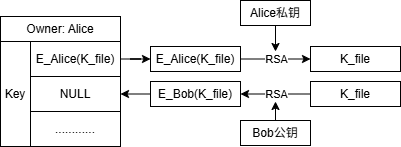

The diagram above was exported from draw.io. Its source (the exported page's mxGraphModel, read from the mxfile embedded in the PNG):
<mxGraphModel dx="1428" dy="841" grid="1" gridSize="10" guides="1" tooltips="1" connect="1" arrows="1" fold="1" page="1" pageScale="1" pageWidth="827" pageHeight="1169" math="0" shadow="0">
  <root>
    <mxCell id="0" />
    <mxCell id="1" parent="0" />
    <mxCell id="3VnX3Y1VqnAjjDKeV_Ak-1" value="Owner: Alice" style="rounded=0;whiteSpace=wrap;html=1;" parent="1" vertex="1">
      <mxGeometry x="90" y="370" width="120" height="25" as="geometry" />
    </mxCell>
    <mxCell id="3VnX3Y1VqnAjjDKeV_Ak-7" value="" style="edgeStyle=orthogonalEdgeStyle;rounded=0;orthogonalLoop=1;jettySize=auto;html=1;" parent="1" source="3VnX3Y1VqnAjjDKeV_Ak-2" target="3VnX3Y1VqnAjjDKeV_Ak-6" edge="1">
      <mxGeometry relative="1" as="geometry" />
    </mxCell>
    <mxCell id="3VnX3Y1VqnAjjDKeV_Ak-2" value="E_Alice(K_file)" style="rounded=0;whiteSpace=wrap;html=1;" parent="1" vertex="1">
      <mxGeometry x="120" y="395" width="90" height="35" as="geometry" />
    </mxCell>
    <mxCell id="3VnX3Y1VqnAjjDKeV_Ak-3" value="NULL" style="rounded=0;whiteSpace=wrap;html=1;" parent="1" vertex="1">
      <mxGeometry x="120" y="430" width="90" height="35" as="geometry" />
    </mxCell>
    <mxCell id="3VnX3Y1VqnAjjDKeV_Ak-4" value="Key" style="rounded=0;whiteSpace=wrap;html=1;" parent="1" vertex="1">
      <mxGeometry x="90" y="395" width="30" height="105" as="geometry" />
    </mxCell>
    <mxCell id="3VnX3Y1VqnAjjDKeV_Ak-5" value="............" style="rounded=0;whiteSpace=wrap;html=1;" parent="1" vertex="1">
      <mxGeometry x="120" y="465" width="90" height="35" as="geometry" />
    </mxCell>
    <mxCell id="3VnX3Y1VqnAjjDKeV_Ak-6" value="E_Alice(K_file)" style="rounded=0;whiteSpace=wrap;html=1;" parent="1" vertex="1">
      <mxGeometry x="240" y="400" width="90" height="25" as="geometry" />
    </mxCell>
    <mxCell id="3VnX3Y1VqnAjjDKeV_Ak-8" value="" style="endArrow=classic;html=1;rounded=0;exitX=1;exitY=0.5;exitDx=0;exitDy=0;entryX=0;entryY=0.5;entryDx=0;entryDy=0;" parent="1" source="3VnX3Y1VqnAjjDKeV_Ak-6" target="3VnX3Y1VqnAjjDKeV_Ak-10" edge="1">
      <mxGeometry relative="1" as="geometry">
        <mxPoint x="320" y="430" as="sourcePoint" />
        <mxPoint x="370" y="340" as="targetPoint" />
      </mxGeometry>
    </mxCell>
    <mxCell id="3VnX3Y1VqnAjjDKeV_Ak-9" value="RSA" style="edgeLabel;resizable=0;html=1;;align=center;verticalAlign=middle;" parent="3VnX3Y1VqnAjjDKeV_Ak-8" connectable="0" vertex="1">
      <mxGeometry relative="1" as="geometry" />
    </mxCell>
    <mxCell id="3VnX3Y1VqnAjjDKeV_Ak-10" value="K_file" style="rounded=0;whiteSpace=wrap;html=1;" parent="1" vertex="1">
      <mxGeometry x="400" y="400" width="90" height="25" as="geometry" />
    </mxCell>
    <mxCell id="3VnX3Y1VqnAjjDKeV_Ak-13" style="edgeStyle=orthogonalEdgeStyle;rounded=0;orthogonalLoop=1;jettySize=auto;html=1;exitX=0.5;exitY=1;exitDx=0;exitDy=0;" parent="1" source="3VnX3Y1VqnAjjDKeV_Ak-12" edge="1">
      <mxGeometry relative="1" as="geometry">
        <mxPoint x="365" y="405" as="targetPoint" />
      </mxGeometry>
    </mxCell>
    <mxCell id="3VnX3Y1VqnAjjDKeV_Ak-12" value="Alice私钥" style="rounded=0;whiteSpace=wrap;html=1;" parent="1" vertex="1">
      <mxGeometry x="330" y="354" width="70" height="25" as="geometry" />
    </mxCell>
    <mxCell id="3VnX3Y1VqnAjjDKeV_Ak-14" value="K_file" style="rounded=0;whiteSpace=wrap;html=1;" parent="1" vertex="1">
      <mxGeometry x="400" y="435" width="90" height="25" as="geometry" />
    </mxCell>
    <mxCell id="3VnX3Y1VqnAjjDKeV_Ak-20" style="edgeStyle=orthogonalEdgeStyle;rounded=0;orthogonalLoop=1;jettySize=auto;html=1;exitX=0.5;exitY=0;exitDx=0;exitDy=0;" parent="1" source="3VnX3Y1VqnAjjDKeV_Ak-15" edge="1">
      <mxGeometry relative="1" as="geometry">
        <mxPoint x="365" y="455" as="targetPoint" />
      </mxGeometry>
    </mxCell>
    <mxCell id="3VnX3Y1VqnAjjDKeV_Ak-15" value="Bob公钥" style="rounded=0;whiteSpace=wrap;html=1;" parent="1" vertex="1">
      <mxGeometry x="330" y="474" width="70" height="25" as="geometry" />
    </mxCell>
    <mxCell id="3VnX3Y1VqnAjjDKeV_Ak-21" style="edgeStyle=orthogonalEdgeStyle;rounded=0;orthogonalLoop=1;jettySize=auto;html=1;exitX=0;exitY=0.5;exitDx=0;exitDy=0;entryX=1;entryY=0.5;entryDx=0;entryDy=0;" parent="1" source="3VnX3Y1VqnAjjDKeV_Ak-16" target="3VnX3Y1VqnAjjDKeV_Ak-3" edge="1">
      <mxGeometry relative="1" as="geometry" />
    </mxCell>
    <mxCell id="3VnX3Y1VqnAjjDKeV_Ak-16" value="E_Bob(K_file)" style="rounded=0;whiteSpace=wrap;html=1;" parent="1" vertex="1">
      <mxGeometry x="240" y="435" width="90" height="25" as="geometry" />
    </mxCell>
    <mxCell id="3VnX3Y1VqnAjjDKeV_Ak-17" value="" style="endArrow=classic;html=1;rounded=0;exitX=0;exitY=0.5;exitDx=0;exitDy=0;entryX=1;entryY=0.5;entryDx=0;entryDy=0;" parent="1" source="3VnX3Y1VqnAjjDKeV_Ak-14" target="3VnX3Y1VqnAjjDKeV_Ak-16" edge="1">
      <mxGeometry relative="1" as="geometry">
        <mxPoint x="320" y="420" as="sourcePoint" />
        <mxPoint x="420" y="420" as="targetPoint" />
      </mxGeometry>
    </mxCell>
    <mxCell id="3VnX3Y1VqnAjjDKeV_Ak-18" value="RSA" style="edgeLabel;resizable=0;html=1;;align=center;verticalAlign=middle;" parent="3VnX3Y1VqnAjjDKeV_Ak-17" connectable="0" vertex="1">
      <mxGeometry relative="1" as="geometry" />
    </mxCell>
  </root>
</mxGraphModel>